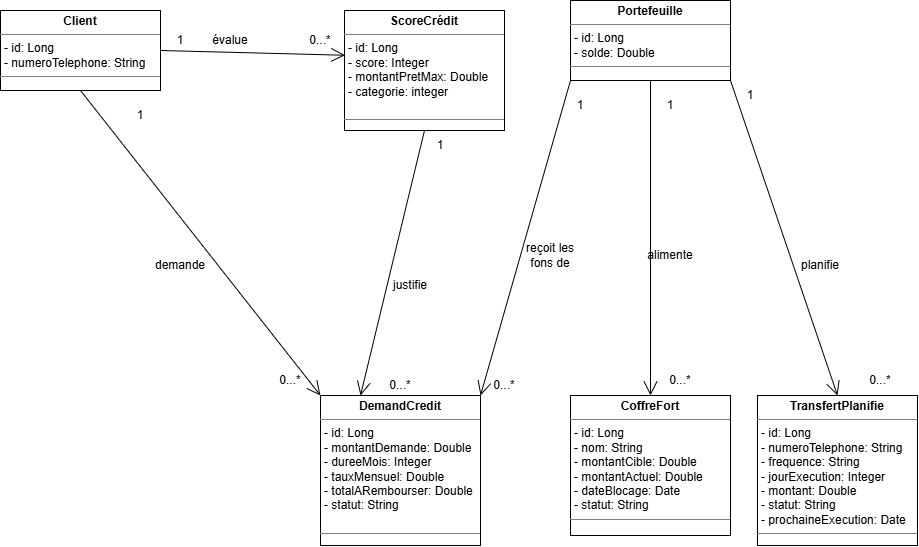

The diagram above was exported from draw.io. Its source (the exported page's mxGraphModel, read from the mxfile embedded in the PNG):
<mxGraphModel dx="2657" dy="894" grid="1" gridSize="10" guides="1" tooltips="1" connect="1" arrows="1" fold="1" page="1" pageScale="1" pageWidth="827" pageHeight="1169" math="0" shadow="0">
  <root>
    <mxCell id="0" />
    <mxCell id="1" parent="0" />
    <mxCell id="RdBBpP1kBmxxMHaDcUro-1" parent="1" style="verticalAlign=top;align=left;overflow=fill;html=1;whiteSpace=wrap;" value="&lt;p style=&quot;margin:0px;margin-top:4px;text-align:center;&quot;&gt;&lt;b&gt;Client&lt;/b&gt;&lt;/p&gt;&lt;hr size=&quot;1&quot; style=&quot;border-style:solid;&quot;&gt;&lt;p style=&quot;margin:0px;margin-left:4px;&quot;&gt;- id: Long&lt;/p&gt;&lt;p style=&quot;margin:0px;margin-left:4px;&quot;&gt;- numeroTelephone: String&lt;/p&gt;&lt;hr size=&quot;1&quot; style=&quot;border-style:solid;&quot;&gt;&lt;p style=&quot;margin:0px;margin-left:4px;&quot;&gt;&lt;br&gt;&lt;/p&gt;" vertex="1">
      <mxGeometry height="80" width="160" x="-520" y="240" as="geometry" />
    </mxCell>
    <mxCell id="RdBBpP1kBmxxMHaDcUro-2" parent="1" style="verticalAlign=top;align=left;overflow=fill;html=1;whiteSpace=wrap;" value="&lt;p style=&quot;margin:0px;margin-top:4px;text-align:center;&quot;&gt;&lt;b&gt;ScoreCrédit&lt;/b&gt;&lt;/p&gt;&lt;hr size=&quot;1&quot; style=&quot;border-style:solid;&quot;&gt;&lt;p style=&quot;margin:0px;margin-left:4px;&quot;&gt;- id: Long&lt;/p&gt;&lt;p style=&quot;margin:0px;margin-left:4px;&quot;&gt;- score: Integer&lt;/p&gt;&lt;p style=&quot;margin:0px;margin-left:4px;&quot;&gt;- montantPretMax: Double&lt;/p&gt;&lt;p style=&quot;margin:0px;margin-left:4px;&quot;&gt;- categorie: integer&lt;/p&gt;&lt;p style=&quot;margin:0px;margin-left:4px;&quot;&gt;&lt;br&gt;&lt;/p&gt;&lt;hr size=&quot;1&quot; style=&quot;border-style:solid;&quot;&gt;&lt;p style=&quot;margin:0px;margin-left:4px;&quot;&gt;&lt;br&gt;&lt;/p&gt;" vertex="1">
      <mxGeometry height="120" width="160" x="-176" y="240" as="geometry" />
    </mxCell>
    <mxCell id="RdBBpP1kBmxxMHaDcUro-3" parent="1" style="verticalAlign=top;align=left;overflow=fill;html=1;whiteSpace=wrap;" value="&lt;p style=&quot;margin:0px;margin-top:4px;text-align:center;&quot;&gt;&lt;b&gt;Portefeuille&lt;/b&gt;&lt;/p&gt;&lt;hr size=&quot;1&quot; style=&quot;border-style:solid;&quot;&gt;&lt;p style=&quot;margin:0px;margin-left:4px;&quot;&gt;- id: Long&lt;/p&gt;&lt;p style=&quot;margin:0px;margin-left:4px;&quot;&gt;- solde: Double&lt;/p&gt;&lt;hr size=&quot;1&quot; style=&quot;border-style:solid;&quot;&gt;&lt;p style=&quot;margin:0px;margin-left:4px;&quot;&gt;&lt;br&gt;&lt;/p&gt;" vertex="1">
      <mxGeometry height="80" width="160" x="50" y="230" as="geometry" />
    </mxCell>
    <mxCell id="RdBBpP1kBmxxMHaDcUro-4" parent="1" style="verticalAlign=top;align=left;overflow=fill;html=1;whiteSpace=wrap;" value="&lt;p style=&quot;margin:0px;margin-top:4px;text-align:center;&quot;&gt;&lt;b&gt;CoffreFort&lt;/b&gt;&lt;/p&gt;&lt;hr size=&quot;1&quot; style=&quot;border-style:solid;&quot;&gt;&lt;p style=&quot;margin:0px;margin-left:4px;&quot;&gt;- id: Long&lt;/p&gt;&lt;p style=&quot;margin:0px;margin-left:4px;&quot;&gt;- nom: String&lt;/p&gt;&lt;p style=&quot;margin:0px;margin-left:4px;&quot;&gt;- montantCible: Double&lt;/p&gt;&lt;p style=&quot;margin:0px;margin-left:4px;&quot;&gt;- montantActuel: Double&lt;/p&gt;&lt;p style=&quot;margin:0px;margin-left:4px;&quot;&gt;- dateBlocage: Date&lt;/p&gt;&lt;p style=&quot;margin:0px;margin-left:4px;&quot;&gt;- statut: String&lt;/p&gt;&lt;hr size=&quot;1&quot; style=&quot;border-style:solid;&quot;&gt;&lt;p style=&quot;margin:0px;margin-left:4px;&quot;&gt;&lt;br&gt;&lt;/p&gt;" vertex="1">
      <mxGeometry height="140" width="160" x="50" y="625" as="geometry" />
    </mxCell>
    <mxCell id="RdBBpP1kBmxxMHaDcUro-5" parent="1" style="verticalAlign=top;align=left;overflow=fill;html=1;whiteSpace=wrap;" value="&lt;p style=&quot;margin:0px;margin-top:4px;text-align:center;&quot;&gt;&lt;b&gt;TransfertPlanifie&lt;/b&gt;&lt;/p&gt;&lt;hr size=&quot;1&quot; style=&quot;border-style:solid;&quot;&gt;&lt;p style=&quot;margin:0px;margin-left:4px;&quot;&gt;- id: Long&lt;/p&gt;&lt;p style=&quot;margin:0px;margin-left:4px;&quot;&gt;- numeroTelephone: String&lt;/p&gt;&lt;p style=&quot;margin:0px;margin-left:4px;&quot;&gt;- frequence: String&lt;/p&gt;&lt;p style=&quot;margin:0px;margin-left:4px;&quot;&gt;- jourExecution: Integer&lt;/p&gt;&lt;p style=&quot;margin:0px;margin-left:4px;&quot;&gt;- montant: Double&lt;/p&gt;&lt;p style=&quot;margin:0px;margin-left:4px;&quot;&gt;- statut: String&lt;/p&gt;&lt;p style=&quot;margin:0px;margin-left:4px;&quot;&gt;- prochaineExecution: Date&lt;/p&gt;&lt;hr size=&quot;1&quot; style=&quot;border-style:solid;&quot;&gt;&lt;p style=&quot;margin:0px;margin-left:4px;&quot;&gt;&lt;br&gt;&lt;/p&gt;" vertex="1">
      <mxGeometry height="150" width="160" x="237" y="625" as="geometry" />
    </mxCell>
    <mxCell id="RdBBpP1kBmxxMHaDcUro-6" parent="1" style="verticalAlign=top;align=left;overflow=fill;html=1;whiteSpace=wrap;" value="&lt;p style=&quot;margin:0px;margin-top:4px;text-align:center;&quot;&gt;&lt;b&gt;DemandCredit&lt;/b&gt;&lt;/p&gt;&lt;hr size=&quot;1&quot; style=&quot;border-style:solid;&quot;&gt;&lt;p style=&quot;margin:0px;margin-left:4px;&quot;&gt;- id: Long&lt;/p&gt;&lt;p style=&quot;margin:0px;margin-left:4px;&quot;&gt;- montantDemande: Double&lt;/p&gt;&lt;p style=&quot;margin:0px;margin-left:4px;&quot;&gt;- dureeMois: Integer&lt;/p&gt;&lt;p style=&quot;margin:0px;margin-left:4px;&quot;&gt;- tauxMensuel: Double&lt;/p&gt;&lt;p style=&quot;margin:0px;margin-left:4px;&quot;&gt;- totalARembourser: Double&lt;/p&gt;&lt;p style=&quot;margin:0px;margin-left:4px;&quot;&gt;- statut: String&lt;/p&gt;&lt;p style=&quot;margin:0px;margin-left:4px;&quot;&gt;&lt;br&gt;&lt;/p&gt;&lt;hr size=&quot;1&quot; style=&quot;border-style:solid;&quot;&gt;&lt;p style=&quot;margin:0px;margin-left:4px;&quot;&gt;&lt;br&gt;&lt;/p&gt;" vertex="1">
      <mxGeometry height="150" width="160" x="-200" y="625" as="geometry" />
    </mxCell>
    <mxCell id="RdBBpP1kBmxxMHaDcUro-12" edge="1" parent="1" source="RdBBpP1kBmxxMHaDcUro-3" style="endArrow=open;endFill=1;endSize=12;html=1;rounded=0;exitX=0;exitY=1;exitDx=0;exitDy=0;entryX=1;entryY=0;entryDx=0;entryDy=0;" target="RdBBpP1kBmxxMHaDcUro-6" value="">
      <mxGeometry relative="1" width="160" as="geometry">
        <mxPoint x="-240" y="300" as="sourcePoint" />
        <mxPoint x="-80" y="300" as="targetPoint" />
      </mxGeometry>
    </mxCell>
    <mxCell id="RdBBpP1kBmxxMHaDcUro-16" edge="1" parent="1" source="RdBBpP1kBmxxMHaDcUro-3" style="endArrow=open;endFill=1;endSize=12;html=1;rounded=0;exitX=0.5;exitY=1;exitDx=0;exitDy=0;entryX=0.5;entryY=0;entryDx=0;entryDy=0;" target="RdBBpP1kBmxxMHaDcUro-4" value="">
      <mxGeometry relative="1" width="160" as="geometry">
        <mxPoint x="430" y="460" as="sourcePoint" />
        <mxPoint x="90" y="710" as="targetPoint" />
      </mxGeometry>
    </mxCell>
    <mxCell id="RdBBpP1kBmxxMHaDcUro-20" edge="1" parent="1" source="RdBBpP1kBmxxMHaDcUro-1" style="endArrow=open;endFill=1;endSize=12;html=1;rounded=0;exitX=0.5;exitY=1;exitDx=0;exitDy=0;entryX=0;entryY=0;entryDx=0;entryDy=0;" target="RdBBpP1kBmxxMHaDcUro-6" value="">
      <mxGeometry relative="1" width="160" as="geometry">
        <mxPoint x="250" y="690" as="sourcePoint" />
        <mxPoint x="410" y="690" as="targetPoint" />
      </mxGeometry>
    </mxCell>
    <mxCell id="RdBBpP1kBmxxMHaDcUro-21" edge="1" parent="1" source="RdBBpP1kBmxxMHaDcUro-2" style="endArrow=open;endFill=1;endSize=12;html=1;rounded=0;exitX=0.5;exitY=1;exitDx=0;exitDy=0;entryX=0.25;entryY=0;entryDx=0;entryDy=0;" target="RdBBpP1kBmxxMHaDcUro-6" value="">
      <mxGeometry relative="1" width="160" as="geometry">
        <mxPoint x="-130" y="520" as="sourcePoint" />
        <mxPoint x="-70" y="570" as="targetPoint" />
      </mxGeometry>
    </mxCell>
    <mxCell id="RdBBpP1kBmxxMHaDcUro-22" edge="1" parent="1" source="RdBBpP1kBmxxMHaDcUro-3" style="endArrow=open;endFill=1;endSize=12;html=1;rounded=0;exitX=1;exitY=1;exitDx=0;exitDy=0;entryX=0.5;entryY=0;entryDx=0;entryDy=0;" target="RdBBpP1kBmxxMHaDcUro-5" value="">
      <mxGeometry relative="1" width="160" as="geometry">
        <mxPoint x="-20" y="580" as="sourcePoint" />
        <mxPoint x="140" y="580" as="targetPoint" />
      </mxGeometry>
    </mxCell>
    <mxCell id="RdBBpP1kBmxxMHaDcUro-25" edge="1" parent="1" source="RdBBpP1kBmxxMHaDcUro-1" style="endArrow=open;endFill=1;endSize=12;html=1;rounded=0;exitX=1;exitY=0.5;exitDx=0;exitDy=0;entryX=0.004;entryY=0.373;entryDx=0;entryDy=0;entryPerimeter=0;" target="RdBBpP1kBmxxMHaDcUro-2" value="">
      <mxGeometry relative="1" width="160" as="geometry">
        <mxPoint x="-60" y="510" as="sourcePoint" />
        <mxPoint x="100" y="510" as="targetPoint" />
      </mxGeometry>
    </mxCell>
    <mxCell id="RdBBpP1kBmxxMHaDcUro-27" parent="1" style="text;html=1;whiteSpace=wrap;strokeColor=none;fillColor=none;align=center;verticalAlign=middle;rounded=0;" value="1" vertex="1">
      <mxGeometry height="30" width="60" x="-410" y="330" as="geometry" />
    </mxCell>
    <mxCell id="RdBBpP1kBmxxMHaDcUro-29" parent="1" style="text;html=1;whiteSpace=wrap;strokeColor=none;fillColor=none;align=center;verticalAlign=middle;rounded=0;" value="1" vertex="1">
      <mxGeometry height="30" width="60" x="200" y="310" as="geometry" />
    </mxCell>
    <mxCell id="RdBBpP1kBmxxMHaDcUro-30" parent="1" style="text;html=1;whiteSpace=wrap;strokeColor=none;fillColor=none;align=center;verticalAlign=middle;rounded=0;" value="0...*" vertex="1">
      <mxGeometry height="30" width="60" x="330" y="595" as="geometry" />
    </mxCell>
    <mxCell id="RdBBpP1kBmxxMHaDcUro-31" parent="1" style="text;html=1;whiteSpace=wrap;strokeColor=none;fillColor=none;align=center;verticalAlign=middle;rounded=0;" value="1" vertex="1">
      <mxGeometry height="30" width="60" x="120" y="320" as="geometry" />
    </mxCell>
    <mxCell id="RdBBpP1kBmxxMHaDcUro-32" parent="1" style="text;html=1;whiteSpace=wrap;strokeColor=none;fillColor=none;align=center;verticalAlign=middle;rounded=0;" value="0...*" vertex="1">
      <mxGeometry height="30" width="60" x="130" y="595" as="geometry" />
    </mxCell>
    <mxCell id="RdBBpP1kBmxxMHaDcUro-33" parent="1" style="text;html=1;whiteSpace=wrap;strokeColor=none;fillColor=none;align=center;verticalAlign=middle;rounded=0;" value="0...*" vertex="1">
      <mxGeometry height="30" width="60" x="-46" y="600" as="geometry" />
    </mxCell>
    <mxCell id="RdBBpP1kBmxxMHaDcUro-34" parent="1" style="text;html=1;whiteSpace=wrap;strokeColor=none;fillColor=none;align=center;verticalAlign=middle;rounded=0;" value="1" vertex="1">
      <mxGeometry height="30" width="60" x="30" y="320" as="geometry" />
    </mxCell>
    <mxCell id="RdBBpP1kBmxxMHaDcUro-36" parent="1" style="text;html=1;whiteSpace=wrap;strokeColor=none;fillColor=none;align=center;verticalAlign=middle;rounded=0;" value="0...*" vertex="1">
      <mxGeometry height="30" width="60" x="-260" y="595" as="geometry" />
    </mxCell>
    <mxCell id="RdBBpP1kBmxxMHaDcUro-37" parent="1" style="text;html=1;whiteSpace=wrap;strokeColor=none;fillColor=none;align=center;verticalAlign=middle;rounded=0;" value="0...*" vertex="1">
      <mxGeometry height="30" width="60" x="-150" y="600" as="geometry" />
    </mxCell>
    <mxCell id="RdBBpP1kBmxxMHaDcUro-38" parent="1" style="text;html=1;whiteSpace=wrap;strokeColor=none;fillColor=none;align=center;verticalAlign=middle;rounded=0;" value="1" vertex="1">
      <mxGeometry height="30" width="60" x="-110" y="360" as="geometry" />
    </mxCell>
    <mxCell id="RdBBpP1kBmxxMHaDcUro-39" parent="1" style="text;html=1;whiteSpace=wrap;strokeColor=none;fillColor=none;align=center;verticalAlign=middle;rounded=0;" value="1" vertex="1">
      <mxGeometry height="30" width="60" x="-370" y="255" as="geometry" />
    </mxCell>
    <mxCell id="RdBBpP1kBmxxMHaDcUro-40" parent="1" style="text;html=1;whiteSpace=wrap;strokeColor=none;fillColor=none;align=center;verticalAlign=middle;rounded=0;" value="0...*" vertex="1">
      <mxGeometry height="30" width="60" x="-230" y="255" as="geometry" />
    </mxCell>
    <mxCell id="RdBBpP1kBmxxMHaDcUro-41" parent="1" style="text;html=1;whiteSpace=wrap;strokeColor=none;fillColor=none;align=center;verticalAlign=middle;rounded=0;" value="évalue" vertex="1">
      <mxGeometry height="30" width="60" x="-320" y="255" as="geometry" />
    </mxCell>
    <mxCell id="RdBBpP1kBmxxMHaDcUro-43" parent="1" style="text;html=1;whiteSpace=wrap;strokeColor=none;fillColor=none;align=center;verticalAlign=middle;rounded=0;" value="alimente" vertex="1">
      <mxGeometry height="30" width="60" x="120" y="470" as="geometry" />
    </mxCell>
    <mxCell id="RdBBpP1kBmxxMHaDcUro-44" parent="1" style="text;html=1;whiteSpace=wrap;strokeColor=none;fillColor=none;align=center;verticalAlign=middle;rounded=0;" value="planifie" vertex="1">
      <mxGeometry height="30" width="60" x="270" y="480" as="geometry" />
    </mxCell>
    <mxCell id="RdBBpP1kBmxxMHaDcUro-46" parent="1" style="text;html=1;whiteSpace=wrap;strokeColor=none;fillColor=none;align=center;verticalAlign=middle;rounded=0;" value="reçoit les fons de" vertex="1">
      <mxGeometry height="30" width="60" y="470" as="geometry" />
    </mxCell>
    <mxCell id="RdBBpP1kBmxxMHaDcUro-47" parent="1" style="text;html=1;whiteSpace=wrap;strokeColor=none;fillColor=none;align=center;verticalAlign=middle;rounded=0;" value="justifie" vertex="1">
      <mxGeometry height="30" width="60" x="-140" y="500" as="geometry" />
    </mxCell>
    <mxCell id="RdBBpP1kBmxxMHaDcUro-48" parent="1" style="text;html=1;whiteSpace=wrap;strokeColor=none;fillColor=none;align=center;verticalAlign=middle;rounded=0;" value="demande" vertex="1">
      <mxGeometry height="30" width="60" x="-370" y="480" as="geometry" />
    </mxCell>
  </root>
</mxGraphModel>